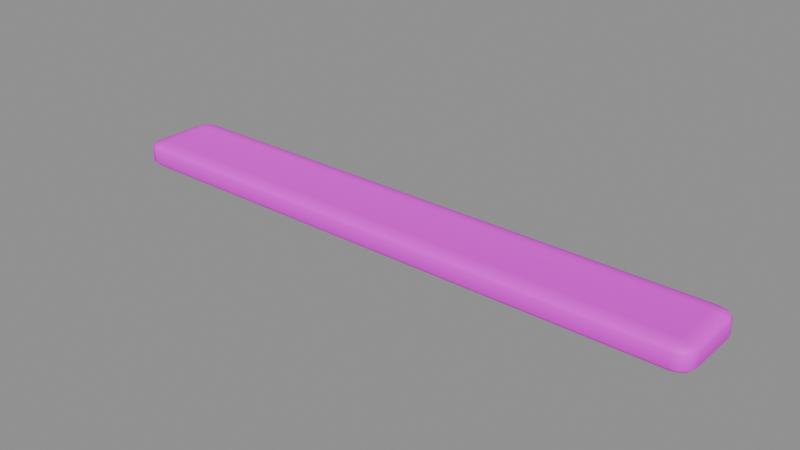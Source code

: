 # Source: dock_board_shade.blend  (saved by Blender 4.5.87; exported with 4.5.12 LTS)
import bpy
from mathutils import Matrix  # noqa: F401  (used for matrix-valued properties, if any)

bpy.ops.wm.read_factory_settings(use_empty=True)
scene = bpy.context.scene
scene.name = 'Scene'

# ---- collections
col_sea_scene_sbr_dock_board_shade = bpy.data.collections.new('SEA-SCENE-SBR-DOCK-BOARD-SHADE'); scene.collection.children.link(col_sea_scene_sbr_dock_board_shade)

# ---- images (referenced by path relative to the original .blend; pixels are not part of the script)
import os
ASSET_DIR = os.environ.get("B2B_ASSET_DIR", "")  # directory of the original .blend (textures are referenced by path, not embedded)
HERE = os.path.dirname(os.path.abspath(__file__))  # packed textures are extracted next to this script under _unpacked/

def load_image(name, relpath, width, height, colorspace="sRGB"):
    """Load a texture the original file referenced (path relative to the .blend, or extracted next to this script)."""
    p = next((c for c in (os.path.join(HERE, relpath), os.path.join(ASSET_DIR, relpath)) if relpath and os.path.exists(c)), "")
    if p:
        img = bpy.data.images.load(p, check_existing=True)
        img.name = name
    else:  # same state as the original file: an image datablock whose file is absent (Cycles renders it pink)
        img = bpy.data.images.new(name, width, height)
        img.source = "FILE"
        img.filepath = "//" + (relpath or name)
    img.colorspace_settings.name = colorspace
    return img
img_sea_cozy_8x8_512_png = load_image('sea_cozy_8x8_512.png', 'sea_cabin_timber_8x8_512.png', 1024, 1024, 'sRGB')

# ---- materials (node trees are filled in below, after node groups)
mat_sea_matte = bpy.data.materials.new('SEA_Matte')

# ---- material node trees
mat_sea_matte.use_nodes = True; mat_sea_matte.node_tree.nodes.clear()
_N = mat_sea_matte.node_tree.nodes; _L = mat_sea_matte.node_tree.links
n0 = _N.new('ShaderNodeUVMap'); n0.name = 'UV Map'; n0.location = (0, 0)
n0.width = 160
n0.uv_map = 'PaletteUV'
n1 = _N.new('ShaderNodeTexImage'); n1.name = 'Image Texture'; n1.location = (0, 0)
n1.image = img_sea_cozy_8x8_512_png
n1.interpolation = 'Closest'
n2 = _N.new('ShaderNodeBsdfPrincipled'); n2.name = 'Principled BSDF'; n2.location = (0, 0)
n2.inputs[2].default_value = 0.62
n2.inputs[10].default_value = 0.005
n2.inputs[13].default_value = 0.25
n3 = _N.new('ShaderNodeOutputMaterial'); n3.name = 'Material Output'; n3.location = (0, 0)
n4 = _N.new('ShaderNodeHueSaturation'); n4.name = 'Hue/Saturation/Value'; n4.location = (0, 0)
n4.width = 160
n5 = _N.new('ShaderNodeSeparateXYZ'); n5.name = 'Separate XYZ'; n5.location = (0, 0)
n6 = _N.new('ShaderNodeMath'); n6.name = 'Math'; n6.location = (0, 0)
n6.operation = 'MULTIPLY'
n6.inputs[1].default_value = 8.0
n7 = _N.new('ShaderNodeMath'); n7.name = 'Math.001'; n7.location = (0, 0)
n7.operation = 'FLOOR'
n8 = _N.new('ShaderNodeMath'); n8.name = 'Math.002'; n8.location = (0, 0)
n8.operation = 'COMPARE'
n8.inputs[1].default_value = 5.0
n8.inputs[2].default_value = 0.01
n9 = _N.new('ShaderNodeMath'); n9.name = 'Math.003'; n9.location = (0, 0)
n9.operation = 'MULTIPLY'
n9.inputs[1].default_value = 8.0
n10 = _N.new('ShaderNodeMath'); n10.name = 'Math.004'; n10.location = (0, 0)
n10.operation = 'FLOOR'
n11 = _N.new('ShaderNodeMath'); n11.name = 'Math.005'; n11.location = (0, 0)
n11.operation = 'COMPARE'
n11.inputs[1].default_value = 5.0
n11.inputs[2].default_value = 0.01
n12 = _N.new('ShaderNodeMath'); n12.name = 'Math.006'; n12.location = (0, 0)
n12.operation = 'MULTIPLY'
n13 = _N.new('ShaderNodeMath'); n13.name = 'Math.007'; n13.location = (0, 0)
n13.operation = 'MULTIPLY_ADD'
n13.inputs[1].default_value = 0.02
n14 = _N.new('ShaderNodeMath'); n14.name = 'Math.008'; n14.location = (0, 0)
n14.operation = 'MULTIPLY_ADD'
n14.inputs[1].default_value = -0.18
n14.inputs[2].default_value = 1.12
n15 = _N.new('ShaderNodeSeparateXYZ'); n15.name = '分离 XYZ'; n15.location = (0, 0)
n16 = _N.new('ShaderNodeMath'); n16.name = '运算'; n16.location = (0, 0)
n16.operation = 'MULTIPLY'
n16.inputs[1].default_value = 8.0
n17 = _N.new('ShaderNodeMath'); n17.name = '运算.001'; n17.location = (0, 0)
n17.operation = 'FLOOR'
n18 = _N.new('ShaderNodeMath'); n18.name = '运算.002'; n18.location = (0, 0)
n18.operation = 'COMPARE'
n18.inputs[1].default_value = 5.0
n18.inputs[2].default_value = 0.01
n19 = _N.new('ShaderNodeMath'); n19.name = '运算.003'; n19.location = (0, 0)
n19.operation = 'MULTIPLY'
n19.inputs[1].default_value = 8.0
n20 = _N.new('ShaderNodeMath'); n20.name = '运算.004'; n20.location = (0, 0)
n20.operation = 'FLOOR'
n21 = _N.new('ShaderNodeMath'); n21.name = '运算.005'; n21.location = (0, 0)
n21.operation = 'COMPARE'
n21.inputs[1].default_value = 2.0
n21.inputs[2].default_value = 0.01
n22 = _N.new('ShaderNodeMath'); n22.name = '运算.006'; n22.location = (0, 0)
n22.operation = 'MULTIPLY'
n23 = _N.new('ShaderNodeHueSaturation'); n23.name = '色相/饱和度/明度'; n23.location = (0, 0)
n23.width = 160
n23.inputs[0].default_value = 0.567
n23.inputs[1].default_value = 0.95
n23.inputs[2].default_value = 0.75
n24 = _N.new('ShaderNodeMixRGB'); n24.name = '混合 (旧版)'; n24.location = (0, 0)
_L.new(n0.outputs[0], n1.inputs[0])
_L.new(n1.outputs[0], n4.inputs[4])
_L.new(n2.outputs[0], n3.inputs[0])
_L.new(n0.outputs[0], n5.inputs[0])
_L.new(n5.outputs[0], n6.inputs[0])
_L.new(n6.outputs[0], n7.inputs[0])
_L.new(n7.outputs[0], n8.inputs[0])
_L.new(n5.outputs[1], n9.inputs[0])
_L.new(n9.outputs[0], n10.inputs[0])
_L.new(n10.outputs[0], n11.inputs[0])
_L.new(n8.outputs[0], n12.inputs[0])
_L.new(n11.outputs[0], n12.inputs[1])
_L.new(n12.outputs[0], n13.inputs[0])
_L.new(n13.outputs[0], n4.inputs[0])
_L.new(n12.outputs[0], n14.inputs[0])
_L.new(n14.outputs[0], n4.inputs[1])
_L.new(n0.outputs[0], n15.inputs[0])
_L.new(n15.outputs[0], n16.inputs[0])
_L.new(n16.outputs[0], n17.inputs[0])
_L.new(n17.outputs[0], n18.inputs[0])
_L.new(n15.outputs[1], n19.inputs[0])
_L.new(n19.outputs[0], n20.inputs[0])
_L.new(n20.outputs[0], n21.inputs[0])
_L.new(n18.outputs[0], n22.inputs[0])
_L.new(n21.outputs[0], n22.inputs[1])
_L.new(n4.outputs[0], n23.inputs[4])
_L.new(n22.outputs[0], n24.inputs[0])
_L.new(n4.outputs[0], n24.inputs[1])
_L.new(n23.outputs[0], n24.inputs[2])
_L.new(n24.outputs[0], n2.inputs[0])
n3.is_active_output = True

# ---- meshes
me_053 = bpy.data.meshes.new('立方体.053')
me_053.from_pydata([(-1.521, -0.1325, 0.0), (-1.521, -0.2175, 0.0271), (-1.606, -0.1325, 0.0271), (-1.521, -0.1749, 0.003621), (-1.564, -0.1325, 0.003621), (-1.562, -0.1731, 0.007138), (-1.564, -0.2061, 0.0271), (-1.521, -0.2061, 0.01357), (-1.562, -0.1951, 0.01414), (-1.595, -0.1325, 0.01357), (-1.595, -0.1749, 0.0271), (-1.584, -0.1731, 0.01414), (-1.521, -0.2175, 0.1004), (-1.521, -0.1325, 0.1275), (-1.606, -0.1325, 0.1004), (-1.521, -0.2061, 0.114), (-1.564, -0.2061, 0.1004), (-1.562, -0.1951, 0.1134), (-1.564, -0.1325, 0.1239), (-1.521, -0.1749, 0.1239), (-1.562, -0.1731, 0.1204), (-1.595, -0.1749, 0.1004), (-1.595, -0.1325, 0.114), (-1.584, -0.1731, 0.1134), (-1.521, 0.1325, 0.0), (-1.606, 0.1325, 0.0271), (-1.521, 0.2175, 0.0271), (-1.564, 0.1325, 0.003621), (-1.521, 0.1749, 0.003621), (-1.562, 0.1731, 0.007138), (-1.595, 0.1749, 0.0271), (-1.595, 0.1325, 0.01357), (-1.584, 0.1731, 0.01414), (-1.521, 0.2061, 0.01357), (-1.564, 0.2061, 0.0271), (-1.562, 0.1951, 0.01414), (-1.521, 0.1325, 0.1275), (-1.521, 0.2175, 0.1004), (-1.606, 0.1325, 0.1004), (-1.521, 0.1749, 0.1239), (-1.564, 0.1325, 0.1239), (-1.562, 0.1731, 0.1204), (-1.564, 0.2061, 0.1004), (-1.521, 0.2061, 0.114), (-1.562, 0.1951, 0.1134), (-1.595, 0.1325, 0.114), (-1.595, 0.1749, 0.1004), (-1.584, 0.1731, 0.1134), (1.521, -0.1325, 0.0), (1.606, -0.1325, 0.0271), (1.521, -0.2175, 0.0271), (1.564, -0.1325, 0.003621), (1.521, -0.1749, 0.003621), (1.562, -0.1731, 0.007138), (1.595, -0.1749, 0.0271), (1.595, -0.1325, 0.01357), (1.584, -0.1731, 0.01414), (1.521, -0.2061, 0.01357), (1.564, -0.2061, 0.0271), (1.562, -0.1951, 0.01414), (1.521, -0.1325, 0.1275), (1.521, -0.2175, 0.1004), (1.606, -0.1325, 0.1004), (1.521, -0.1749, 0.1239), (1.564, -0.1325, 0.1239), (1.562, -0.1731, 0.1204), (1.564, -0.2061, 0.1004), (1.521, -0.2061, 0.114), (1.562, -0.1951, 0.1134), (1.595, -0.1325, 0.114), (1.595, -0.1749, 0.1004), (1.584, -0.1731, 0.1134), (1.521, 0.1325, 0.0), (1.521, 0.2175, 0.0271), (1.606, 0.1325, 0.0271), (1.521, 0.1749, 0.003621), (1.564, 0.1325, 0.003621), (1.562, 0.1731, 0.007138), (1.564, 0.2061, 0.0271), (1.521, 0.2061, 0.01357), (1.562, 0.1951, 0.01414), (1.595, 0.1325, 0.01357), (1.595, 0.1749, 0.0271), (1.584, 0.1731, 0.01414), (1.521, 0.1325, 0.1275), (1.606, 0.1325, 0.1004), (1.521, 0.2175, 0.1004), (1.564, 0.1325, 0.1239), (1.521, 0.1749, 0.1239), (1.562, 0.1731, 0.1204), (1.595, 0.1749, 0.1004), (1.595, 0.1325, 0.114), (1.584, 0.1731, 0.1134), (1.521, 0.2061, 0.114), (1.564, 0.2061, 0.1004), (1.562, 0.1951, 0.1134)], [], [(0, 3, 5, 4), (3, 7, 8, 5), (1, 6, 8, 7), (6, 10, 11, 8), (2, 9, 11, 10), (9, 4, 5, 11), (5, 8, 11), (12, 15, 17, 16), (15, 19, 20, 17), (13, 18, 20, 19), (18, 22, 23, 20), (14, 21, 23, 22), (21, 16, 17, 23), (17, 20, 23), (24, 27, 29, 28), (27, 31, 32, 29), (25, 30, 32, 31), (30, 34, 35, 32), (26, 33, 35, 34), (33, 28, 29, 35), (29, 32, 35), (36, 39, 41, 40), (39, 43, 44, 41), (37, 42, 44, 43), (42, 46, 47, 44), (38, 45, 47, 46), (45, 40, 41, 47), (41, 44, 47), (48, 51, 53, 52), (51, 55, 56, 53), (49, 54, 56, 55), (54, 58, 59, 56), (50, 57, 59, 58), (57, 52, 53, 59), (53, 56, 59), (60, 63, 65, 64), (63, 67, 68, 65), (61, 66, 68, 67), (66, 70, 71, 68), (62, 69, 71, 70), (69, 64, 65, 71), (65, 68, 71), (72, 75, 77, 76), (75, 79, 80, 77), (73, 78, 80, 79), (78, 82, 83, 80), (74, 81, 83, 82), (81, 76, 77, 83), (77, 80, 83), (84, 87, 89, 88), (87, 91, 92, 89), (85, 90, 92, 91), (90, 94, 95, 92), (86, 93, 95, 94), (93, 88, 89, 95), (89, 92, 95), (24, 0, 4, 27), (27, 4, 9, 31), (31, 9, 2, 25), (1, 12, 16, 6), (6, 16, 21, 10), (10, 21, 14, 2), (13, 36, 40, 18), (18, 40, 45, 22), (22, 45, 38, 14), (37, 26, 34, 42), (42, 34, 30, 46), (46, 30, 25, 38), (72, 24, 28, 75), (75, 28, 33, 79), (79, 33, 26, 73), (36, 84, 88, 39), (39, 88, 93, 43), (43, 93, 86, 37), (85, 74, 82, 90), (90, 82, 78, 94), (94, 78, 73, 86), (48, 72, 76, 51), (51, 76, 81, 55), (55, 81, 74, 49), (84, 60, 64, 87), (87, 64, 69, 91), (91, 69, 62, 85), (61, 50, 58, 66), (66, 58, 54, 70), (70, 54, 49, 62), (0, 48, 52, 3), (3, 52, 57, 7), (7, 57, 50, 1), (60, 13, 19, 63), (63, 19, 15, 67), (67, 15, 12, 61), (24, 72, 48, 0), (2, 14, 38, 25), (50, 61, 12, 1), (84, 36, 13, 60), (26, 37, 86, 73), (74, 85, 62, 49)])
me_053.polygons.foreach_set('use_smooth', [True] * 98)
_uv = me_053.uv_layers.new(name='PaletteUV')
_uv.uv.foreach_set('vector', [0.3375, 0.8125, 0.3125, 0.8375, 0.2875, 0.8125, 0.3125, 0.7875, 0.3375, 0.8125, 0.3125, 0.8375, 0.2875, 0.8125, 0.3125, 0.7875, 0.3375, 0.8125, 0.3125, 0.8375, 0.2875, 0.8125, 0.3125, 0.7875, 0.3375, 0.8125, 0.3125, 0.8375, 0.2875, 0.8125, 0.3125, 0.7875, 0.3375, 0.8125, 0.3125, 0.8375, 0.2875, 0.8125, 0.3125, 0.7875, 0.3375, 0.8125, 0.3125, 0.8375, 0.2875, 0.8125, 0.3125, 0.7875, 0.3375, 0.8125, 0.3, 0.8342, 0.3, 0.7908, 0.3375, 0.8125, 0.3125, 0.8375, 0.2875, 0.8125, 0.3125, 0.7875, 0.3375, 0.8125, 0.3125, 0.8375, 0.2875, 0.8125, 0.3125, 0.7875, 0.3375, 0.8125, 0.3125, 0.8375, 0.2875, 0.8125, 0.3125, 0.7875, 0.3375, 0.8125, 0.3125, 0.8375, 0.2875, 0.8125, 0.3125, 0.7875, 0.3375, 0.8125, 0.3125, 0.8375, 0.2875, 0.8125, 0.3125, 0.7875, 0.3375, 0.8125, 0.3125, 0.8375, 0.2875, 0.8125, 0.3125, 0.7875, 0.3375, 0.8125, 0.3, 0.8342, 0.3, 0.7908, 0.3375, 0.8125, 0.3125, 0.8375, 0.2875, 0.8125, 0.3125, 0.7875, 0.3375, 0.8125, 0.3125, 0.8375, 0.2875, 0.8125, 0.3125, 0.7875, 0.3375, 0.8125, 0.3125, 0.8375, 0.2875, 0.8125, 0.3125, 0.7875, 0.3375, 0.8125, 0.3125, 0.8375, 0.2875, 0.8125, 0.3125, 0.7875, 0.3375, 0.8125, 0.3125, 0.8375, 0.2875, 0.8125, 0.3125, 0.7875, 0.3375, 0.8125, 0.3125, 0.8375, 0.2875, 0.8125, 0.3125, 0.7875, 0.3375, 0.8125, 0.3, 0.8342, 0.3, 0.7908, 0.3375, 0.8125, 0.3125, 0.8375, 0.2875, 0.8125, 0.3125, 0.7875, 0.3375, 0.8125, 0.3125, 0.8375, 0.2875, 0.8125, 0.3125, 0.7875, 0.3375, 0.8125, 0.3125, 0.8375, 0.2875, 0.8125, 0.3125, 0.7875, 0.3375, 0.8125, 0.3125, 0.8375, 0.2875, 0.8125, 0.3125, 0.7875, 0.3375, 0.8125, 0.3125, 0.8375, 0.2875, 0.8125, 0.3125, 0.7875, 0.3375, 0.8125, 0.3125, 0.8375, 0.2875, 0.8125, 0.3125, 0.7875, 0.3375, 0.8125, 0.3, 0.8342, 0.3, 0.7908, 0.3375, 0.8125, 0.3125, 0.8375, 0.2875, 0.8125, 0.3125, 0.7875, 0.3375, 0.8125, 0.3125, 0.8375, 0.2875, 0.8125, 0.3125, 0.7875, 0.3375, 0.8125, 0.3125, 0.8375, 0.2875, 0.8125, 0.3125, 0.7875, 0.3375, 0.8125, 0.3125, 0.8375, 0.2875, 0.8125, 0.3125, 0.7875, 0.3375, 0.8125, 0.3125, 0.8375, 0.2875, 0.8125, 0.3125, 0.7875, 0.3375, 0.8125, 0.3125, 0.8375, 0.2875, 0.8125, 0.3125, 0.7875, 0.3375, 0.8125, 0.3, 0.8342, 0.3, 0.7908, 0.3375, 0.8125, 0.3125, 0.8375, 0.2875, 0.8125, 0.3125, 0.7875, 0.3375, 0.8125, 0.3125, 0.8375, 0.2875, 0.8125, 0.3125, 0.7875, 0.3375, 0.8125, 0.3125, 0.8375, 0.2875, 0.8125, 0.3125, 0.7875, 0.3375, 0.8125, 0.3125, 0.8375, 0.2875, 0.8125, 0.3125, 0.7875, 0.3375, 0.8125, 0.3125, 0.8375, 0.2875, 0.8125, 0.3125, 0.7875, 0.3375, 0.8125, 0.3125, 0.8375, 0.2875, 0.8125, 0.3125, 0.7875, 0.3375, 0.8125, 0.3, 0.8342, 0.3, 0.7908, 0.3375, 0.8125, 0.3125, 0.8375, 0.2875, 0.8125, 0.3125, 0.7875, 0.3375, 0.8125, 0.3125, 0.8375, 0.2875, 0.8125, 0.3125, 0.7875, 0.3375, 0.8125, 0.3125, 0.8375, 0.2875, 0.8125, 0.3125, 0.7875, 0.3375, 0.8125, 0.3125, 0.8375, 0.2875, 0.8125, 0.3125, 0.7875, 0.3375, 0.8125, 0.3125, 0.8375, 0.2875, 0.8125, 0.3125, 0.7875, 0.3375, 0.8125, 0.3125, 0.8375, 0.2875, 0.8125, 0.3125, 0.7875, 0.3375, 0.8125, 0.3, 0.8342, 0.3, 0.7908, 0.3375, 0.8125, 0.3125, 0.8375, 0.2875, 0.8125, 0.3125, 0.7875, 0.3375, 0.8125, 0.3125, 0.8375, 0.2875, 0.8125, 0.3125, 0.7875, 0.3375, 0.8125, 0.3125, 0.8375, 0.2875, 0.8125, 0.3125, 0.7875, 0.3375, 0.8125, 0.3125, 0.8375, 0.2875, 0.8125, 0.3125, 0.7875, 0.3375, 0.8125, 0.3125, 0.8375, 0.2875, 0.8125, 0.3125, 0.7875, 0.3375, 0.8125, 0.3125, 0.8375, 0.2875, 0.8125, 0.3125, 0.7875, 0.3375, 0.8125, 0.3, 0.8342, 0.3, 0.7908, 0.3375, 0.8125, 0.3125, 0.8375, 0.2875, 0.8125, 0.3125, 0.7875, 0.3375, 0.8125, 0.3125, 0.8375, 0.2875, 0.8125, 0.3125, 0.7875, 0.3375, 0.8125, 0.3125, 0.8375, 0.2875, 0.8125, 0.3125, 0.7875, 0.3375, 0.8125, 0.3125, 0.8375, 0.2875, 0.8125, 0.3125, 0.7875, 0.3375, 0.8125, 0.3125, 0.8375, 0.2875, 0.8125, 0.3125, 0.7875, 0.3375, 0.8125, 0.3125, 0.8375, 0.2875, 0.8125, 0.3125, 0.7875, 0.3375, 0.8125, 0.3125, 0.8375, 0.2875, 0.8125, 0.3125, 0.7875, 0.3375, 0.8125, 0.3125, 0.8375, 0.2875, 0.8125, 0.3125, 0.7875, 0.3375, 0.8125, 0.3125, 0.8375, 0.2875, 0.8125, 0.3125, 0.7875, 0.3375, 0.8125, 0.3125, 0.8375, 0.2875, 0.8125, 0.3125, 0.7875, 0.3375, 0.8125, 0.3125, 0.8375, 0.2875, 0.8125, 0.3125, 0.7875, 0.3375, 0.8125, 0.3125, 0.8375, 0.2875, 0.8125, 0.3125, 0.7875, 0.3375, 0.8125, 0.3125, 0.8375, 0.2875, 0.8125, 0.3125, 0.7875, 0.3375, 0.8125, 0.3125, 0.8375, 0.2875, 0.8125, 0.3125, 0.7875, 0.3375, 0.8125, 0.3125, 0.8375, 0.2875, 0.8125, 0.3125, 0.7875, 0.3375, 0.8125, 0.3125, 0.8375, 0.2875, 0.8125, 0.3125, 0.7875, 0.3375, 0.8125, 0.3125, 0.8375, 0.2875, 0.8125, 0.3125, 0.7875, 0.3375, 0.8125, 0.3125, 0.8375, 0.2875, 0.8125, 0.3125, 0.7875, 0.3375, 0.8125, 0.3125, 0.8375, 0.2875, 0.8125, 0.3125, 0.7875, 0.3375, 0.8125, 0.3125, 0.8375, 0.2875, 0.8125, 0.3125, 0.7875, 0.3375, 0.8125, 0.3125, 0.8375, 0.2875, 0.8125, 0.3125, 0.7875, 0.3375, 0.8125, 0.3125, 0.8375, 0.2875, 0.8125, 0.3125, 0.7875, 0.3375, 0.8125, 0.3125, 0.8375, 0.2875, 0.8125, 0.3125, 0.7875, 0.3375, 0.8125, 0.3125, 0.8375, 0.2875, 0.8125, 0.3125, 0.7875, 0.3375, 0.8125, 0.3125, 0.8375, 0.2875, 0.8125, 0.3125, 0.7875, 0.3375, 0.8125, 0.3125, 0.8375, 0.2875, 0.8125, 0.3125, 0.7875, 0.3375, 0.8125, 0.3125, 0.8375, 0.2875, 0.8125, 0.3125, 0.7875, 0.3375, 0.8125, 0.3125, 0.8375, 0.2875, 0.8125, 0.3125, 0.7875, 0.3375, 0.8125, 0.3125, 0.8375, 0.2875, 0.8125, 0.3125, 0.7875, 0.3375, 0.8125, 0.3125, 0.8375, 0.2875, 0.8125, 0.3125, 0.7875, 0.3375, 0.8125, 0.3125, 0.8375, 0.2875, 0.8125, 0.3125, 0.7875, 0.3375, 0.8125, 0.3125, 0.8375, 0.2875, 0.8125, 0.3125, 0.7875, 0.3375, 0.8125, 0.3125, 0.8375, 0.2875, 0.8125, 0.3125, 0.7875, 0.3375, 0.8125, 0.3125, 0.8375, 0.2875, 0.8125, 0.3125, 0.7875, 0.3375, 0.8125, 0.3125, 0.8375, 0.2875, 0.8125, 0.3125, 0.7875, 0.3375, 0.8125, 0.3125, 0.8375, 0.2875, 0.8125, 0.3125, 0.7875, 0.3375, 0.8125, 0.3125, 0.8375, 0.2875, 0.8125, 0.3125, 0.7875, 0.3375, 0.8125, 0.3125, 0.8375, 0.2875, 0.8125, 0.3125, 0.7875, 0.3375, 0.8125, 0.3125, 0.8375, 0.2875, 0.8125, 0.3125, 0.7875, 0.3375, 0.8125, 0.3125, 0.8375, 0.2875, 0.8125, 0.3125, 0.7875, 0.3375, 0.8125, 0.3125, 0.8375, 0.2875, 0.8125, 0.3125, 0.7875, 0.3375, 0.8125, 0.3125, 0.8375, 0.2875, 0.8125, 0.3125, 0.7875])
me_053.materials.append(mat_sea_matte)
me_053.update()
me_053.normals_split_custom_set([tuple(v) for v in zip(*[iter([0.07384, 0.04809, -0.9961, 0.06283, -0.2146, -0.9747, -0.16, -0.1589, -0.9742, -0.2025, 0.03837, -0.9785, 0.06283, -0.2146, -0.9747, 0.036, -0.5745, -0.8177, -0.291, -0.565, -0.7721, -0.16, -0.1589, -0.9742, 0.005893, -0.9709, -0.2394, -0.4673, -0.8541, -0.2284, -0.291, -0.565, -0.7721, 0.036, -0.5745, -0.8177, -0.4673, -0.8541, -0.2284, -0.8541, -0.4673, -0.2284, -0.5681, -0.3011, -0.7659, -0.291, -0.565, -0.7721, -0.9683, -0.02024, -0.2489, -0.5738, 0.008602, -0.8189, -0.5681, -0.3011, -0.7659, -0.8541, -0.4673, -0.2284, -0.5738, 0.008602, -0.8189, -0.2025, 0.03837, -0.9785, -0.16, -0.1589, -0.9742, -0.5681, -0.3011, -0.7659, -0.16, -0.1589, -0.9742, -0.291, -0.565, -0.7721, -0.5681, -0.3011, -0.7659, 0.01372, -0.9682, 0.2498, 0.036, -0.5745, 0.8177, -0.2913, -0.5652, 0.7718, -0.4751, -0.8499, 0.2279, 0.036, -0.5745, 0.8177, 0.06283, -0.2146, 0.9747, -0.1672, -0.1531, 0.974, -0.2913, -0.5652, 0.7718, 0.07786, 0.0427, 0.996, -0.2102, 0.03748, 0.977, -0.1672, -0.1531, 0.974, 0.06283, -0.2146, 0.9747, -0.2102, 0.03748, 0.977, -0.5738, 0.008602, 0.8189, -0.565, -0.291, 0.7721, -0.1672, -0.1531, 0.974, -0.9701, -0.02803, 0.2411, -0.8541, -0.4673, 0.2284, -0.565, -0.291, 0.7721, -0.5738, 0.008602, 0.8189, -0.8541, -0.4673, 0.2284, -0.4751, -0.8499, 0.2279, -0.2913, -0.5652, 0.7718, -0.565, -0.291, 0.7721, -0.2913, -0.5652, 0.7718, -0.1672, -0.1531, 0.974, -0.565, -0.291, 0.7721, 0.07786, -0.0427, -0.996, -0.2102, -0.03748, -0.977, -0.1589, 0.16, -0.9742, 0.06406, 0.2047, -0.9767, -0.2102, -0.03748, -0.977, -0.5738, -0.008602, -0.8189, -0.565, 0.291, -0.7721, -0.1589, 0.16, -0.9742, -0.9701, 0.02803, -0.2411, -0.8541, 0.4673, -0.2284, -0.565, 0.291, -0.7721, -0.5738, -0.008602, -0.8189, -0.8541, 0.4673, -0.2284, -0.4673, 0.8541, -0.2284, -0.3011, 0.5681, -0.7659, -0.565, 0.291, -0.7721, 0.01372, 0.9682, -0.2498, 0.036, 0.5745, -0.8177, -0.3011, 0.5681, -0.7659, -0.4673, 0.8541, -0.2284, 0.036, 0.5745, -0.8177, 0.06406, 0.2047, -0.9767, -0.1589, 0.16, -0.9742, -0.3011, 0.5681, -0.7659, -0.1589, 0.16, -0.9742, -0.565, 0.291, -0.7721, -0.3011, 0.5681, -0.7659, 0.07385, -0.04809, 0.9961, 0.06283, 0.2146, 0.9747, -0.16, 0.1589, 0.9742, -0.2025, -0.03837, 0.9785, 0.06283, 0.2146, 0.9747, 0.036, 0.5745, 0.8177, -0.291, 0.565, 0.7721, -0.16, 0.1589, 0.9742, 0.005892, 0.9709, 0.2394, -0.4673, 0.8541, 0.2284, -0.291, 0.565, 0.7721, 0.036, 0.5745, 0.8177, -0.4673, 0.8541, 0.2284, -0.8541, 0.4673, 0.2284, -0.5681, 0.3011, 0.7659, -0.291, 0.565, 0.7721, -0.9683, 0.02024, 0.2489, -0.5738, -0.008602, 0.8189, -0.5681, 0.3011, 0.7659, -0.8541, 0.4673, 0.2284, -0.5738, -0.008602, 0.8189, -0.2025, -0.03837, 0.9785, -0.16, 0.1589, 0.9742, -0.5681, 0.3011, 0.7659, -0.16, 0.1589, 0.9742, -0.291, 0.565, 0.7721, -0.5681, 0.3011, 0.7659, -0.07786, 0.0427, -0.996, 0.2102, 0.03748, -0.977, 0.1589, -0.16, -0.9742, -0.06406, -0.2047, -0.9767, 0.2102, 0.03748, -0.977, 0.5738, 0.008602, -0.8189, 0.565, -0.291, -0.7721, 0.1589, -0.16, -0.9742, 0.9701, -0.02803, -0.2411, 0.8541, -0.4673, -0.2284, 0.565, -0.291, -0.7721, 0.5738, 0.008602, -0.8189, 0.8541, -0.4673, -0.2284, 0.4673, -0.8541, -0.2284, 0.3011, -0.5681, -0.7659, 0.565, -0.291, -0.7721, -0.01372, -0.9682, -0.2498, -0.036, -0.5745, -0.8177, 0.3011, -0.5681, -0.7659, 0.4673, -0.8541, -0.2284, -0.036, -0.5745, -0.8177, -0.06406, -0.2047, -0.9767, 0.1589, -0.16, -0.9742, 0.3011, -0.5681, -0.7659, 0.1589, -0.16, -0.9742, 0.565, -0.291, -0.7721, 0.3011, -0.5681, -0.7659, -0.07385, 0.04809, 0.9961, -0.06283, -0.2146, 0.9747, 0.16, -0.1589, 0.9742, 0.2025, 0.03837, 0.9785, -0.06283, -0.2146, 0.9747, -0.036, -0.5745, 0.8177, 0.291, -0.565, 0.7721, 0.16, -0.1589, 0.9742, -0.005892, -0.9709, 0.2394, 0.4673, -0.8541, 0.2284, 0.291, -0.565, 0.7721, -0.036, -0.5745, 0.8177, 0.4673, -0.8541, 0.2284, 0.8541, -0.4673, 0.2284, 0.5681, -0.3011, 0.7659, 0.291, -0.565, 0.7721, 0.9683, -0.02024, 0.2489, 0.5738, 0.008602, 0.8189, 0.5681, -0.3011, 0.7659, 0.8541, -0.4673, 0.2284, 0.5738, 0.008602, 0.8189, 0.2025, 0.03837, 0.9785, 0.16, -0.1589, 0.9742, 0.5681, -0.3011, 0.7659, 0.16, -0.1589, 0.9742, 0.291, -0.565, 0.7721, 0.5681, -0.3011, 0.7659, -0.07384, -0.04809, -0.9961, -0.06283, 0.2146, -0.9747, 0.16, 0.1589, -0.9742, 0.2025, -0.03837, -0.9785, -0.06283, 0.2146, -0.9747, -0.036, 0.5745, -0.8177, 0.291, 0.565, -0.7721, 0.16, 0.1589, -0.9742, -0.005893, 0.9709, -0.2394, 0.4673, 0.8541, -0.2284, 0.291, 0.565, -0.7721, -0.036, 0.5745, -0.8177, 0.4673, 0.8541, -0.2284, 0.8541, 0.4673, -0.2284, 0.5681, 0.3011, -0.7659, 0.291, 0.565, -0.7721, 0.9683, 0.02024, -0.2489, 0.5738, -0.008602, -0.8189, 0.5681, 0.3011, -0.7659, 0.8541, 0.4673, -0.2284, 0.5738, -0.008602, -0.8189, 0.2025, -0.03837, -0.9785, 0.16, 0.1589, -0.9742, 0.5681, 0.3011, -0.7659, 0.16, 0.1589, -0.9742, 0.291, 0.565, -0.7721, 0.5681, 0.3011, -0.7659, -0.07786, -0.0427, 0.996, 0.2102, -0.03748, 0.977, 0.1589, 0.16, 0.9742, -0.06406, 0.2047, 0.9767, 0.2102, -0.03748, 0.977, 0.5738, -0.008602, 0.8189, 0.565, 0.291, 0.7721, 0.1589, 0.16, 0.9742, 0.9701, 0.02803, 0.2411, 0.8541, 0.4673, 0.2284, 0.565, 0.291, 0.7721, 0.5738, -0.008602, 0.8189, 0.8541, 0.4673, 0.2284, 0.4673, 0.8541, 0.2284, 0.3011, 0.5681, 0.7659, 0.565, 0.291, 0.7721, -0.01372, 0.9682, 0.2498, -0.036, 0.5745, 0.8177, 0.3011, 0.5681, 0.7659, 0.4673, 0.8541, 0.2284, -0.036, 0.5745, 0.8177, -0.06406, 0.2047, 0.9767, 0.1589, 0.16, 0.9742, 0.3011, 0.5681, 0.7659, 0.1589, 0.16, 0.9742, 0.565, 0.291, 0.7721, 0.3011, 0.5681, 0.7659, 0.07786, -0.0427, -0.996, 0.07384, 0.04809, -0.9961, -0.2025, 0.03837, -0.9785, -0.2102, -0.03748, -0.977, -0.2102, -0.03748, -0.977, -0.2025, 0.03837, -0.9785, -0.5738, 0.008602, -0.8189, -0.5738, -0.008602, -0.8189, -0.5738, -0.008602, -0.8189, -0.5738, 0.008602, -0.8189, -0.9683, -0.02024, -0.2489, -0.9701, 0.02803, -0.2411, 0.005893, -0.9709, -0.2394, 0.01372, -0.9682, 0.2498, -0.4751, -0.8499, 0.2279, -0.4673, -0.8541, -0.2284, -0.4673, -0.8541, -0.2284, -0.4751, -0.8499, 0.2279, -0.8541, -0.4673, 0.2284, -0.8541, -0.4673, -0.2284, -0.8541, -0.4673, -0.2284, -0.8541, -0.4673, 0.2284, -0.9701, -0.02803, 0.2411, -0.9683, -0.02024, -0.2489, 0.07786, 0.0427, 0.996, 0.07385, -0.04809, 0.9961, -0.2025, -0.03837, 0.9785, -0.2102, 0.03748, 0.977, -0.2102, 0.03748, 0.977, -0.2025, -0.03837, 0.9785, -0.5738, -0.008602, 0.8189, -0.5738, 0.008602, 0.8189, -0.5738, 0.008602, 0.8189, -0.5738, -0.008602, 0.8189, -0.9683, 0.02024, 0.2489, -0.9701, -0.02803, 0.2411, 0.005892, 0.9709, 0.2394, 0.01372, 0.9682, -0.2498, -0.4673, 0.8541, -0.2284, -0.4673, 0.8541, 0.2284, -0.4673, 0.8541, 0.2284, -0.4673, 0.8541, -0.2284, -0.8541, 0.4673, -0.2284, -0.8541, 0.4673, 0.2284, -0.8541, 0.4673, 0.2284, -0.8541, 0.4673, -0.2284, -0.9701, 0.02803, -0.2411, -0.9683, 0.02024, 0.2489, -0.07384, -0.04809, -0.9961, 0.07786, -0.0427, -0.996, 0.06406, 0.2047, -0.9767, -0.06283, 0.2146, -0.9747, -0.06283, 0.2146, -0.9747, 0.06406, 0.2047, -0.9767, 0.036, 0.5745, -0.8177, -0.036, 0.5745, -0.8177, -0.036, 0.5745, -0.8177, 0.036, 0.5745, -0.8177, 0.01372, 0.9682, -0.2498, -0.005893, 0.9709, -0.2394, 0.07385, -0.04809, 0.9961, -0.07786, -0.0427, 0.996, -0.06406, 0.2047, 0.9767, 0.06283, 0.2146, 0.9747, 0.06283, 0.2146, 0.9747, -0.06406, 0.2047, 0.9767, -0.036, 0.5745, 0.8177, 0.036, 0.5745, 0.8177, 0.036, 0.5745, 0.8177, -0.036, 0.5745, 0.8177, -0.01372, 0.9682, 0.2498, 0.005892, 0.9709, 0.2394, 0.9701, 0.02803, 0.2411, 0.9683, 0.02024, -0.2489, 0.8541, 0.4673, -0.2284, 0.8541, 0.4673, 0.2284, 0.8541, 0.4673, 0.2284, 0.8541, 0.4673, -0.2284, 0.4673, 0.8541, -0.2284, 0.4673, 0.8541, 0.2284, 0.4673, 0.8541, 0.2284, 0.4673, 0.8541, -0.2284, -0.005893, 0.9709, -0.2394, -0.01372, 0.9682, 0.2498, -0.07786, 0.0427, -0.996, -0.07384, -0.04809, -0.9961, 0.2025, -0.03837, -0.9785, 0.2102, 0.03748, -0.977, 0.2102, 0.03748, -0.977, 0.2025, -0.03837, -0.9785, 0.5738, -0.008602, -0.8189, 0.5738, 0.008602, -0.8189, 0.5738, 0.008602, -0.8189, 0.5738, -0.008602, -0.8189, 0.9683, 0.02024, -0.2489, 0.9701, -0.02803, -0.2411, -0.07786, -0.0427, 0.996, -0.07385, 0.04809, 0.9961, 0.2025, 0.03837, 0.9785, 0.2102, -0.03748, 0.977, 0.2102, -0.03748, 0.977, 0.2025, 0.03837, 0.9785, 0.5738, 0.008602, 0.8189, 0.5738, -0.008602, 0.8189, 0.5738, -0.008602, 0.8189, 0.5738, 0.008602, 0.8189, 0.9683, -0.02024, 0.2489, 0.9701, 0.02803, 0.2411, -0.005892, -0.9709, 0.2394, -0.01372, -0.9682, -0.2498, 0.4673, -0.8541, -0.2284, 0.4673, -0.8541, 0.2284, 0.4673, -0.8541, 0.2284, 0.4673, -0.8541, -0.2284, 0.8541, -0.4673, -0.2284, 0.8541, -0.4673, 0.2284, 0.8541, -0.4673, 0.2284, 0.8541, -0.4673, -0.2284, 0.9701, -0.02803, -0.2411, 0.9683, -0.02024, 0.2489, 0.07384, 0.04809, -0.9961, -0.07786, 0.0427, -0.996, -0.06406, -0.2047, -0.9767, 0.06283, -0.2146, -0.9747, 0.06283, -0.2146, -0.9747, -0.06406, -0.2047, -0.9767, -0.036, -0.5745, -0.8177, 0.036, -0.5745, -0.8177, 0.036, -0.5745, -0.8177, -0.036, -0.5745, -0.8177, -0.01372, -0.9682, -0.2498, 0.005893, -0.9709, -0.2394, -0.07385, 0.04809, 0.9961, 0.07786, 0.0427, 0.996, 0.06283, -0.2146, 0.9747, -0.06283, -0.2146, 0.9747, -0.06283, -0.2146, 0.9747, 0.06283, -0.2146, 0.9747, 0.036, -0.5745, 0.8177, -0.036, -0.5745, 0.8177, -0.036, -0.5745, 0.8177, 0.036, -0.5745, 0.8177, 0.01372, -0.9682, 0.2498, -0.005892, -0.9709, 0.2394, 0.07786, -0.0427, -0.996, -0.07384, -0.04809, -0.9961, -0.07786, 0.0427, -0.996, 0.07384, 0.04809, -0.9961, -0.9683, -0.02024, -0.2489, -0.9701, -0.02803, 0.2411, -0.9683, 0.02024, 0.2489, -0.9701, 0.02803, -0.2411, -0.01372, -0.9682, -0.2498, -0.005892, -0.9709, 0.2394, 0.01372, -0.9682, 0.2498, 0.005893, -0.9709, -0.2394, -0.07786, -0.0427, 0.996, 0.07385, -0.04809, 0.9961, 0.07786, 0.0427, 0.996, -0.07385, 0.04809, 0.9961, 0.01372, 0.9682, -0.2498, 0.005892, 0.9709, 0.2394, -0.01372, 0.9682, 0.2498, -0.005893, 0.9709, -0.2394, 0.9683, 0.02024, -0.2489, 0.9701, 0.02803, 0.2411, 0.9683, -0.02024, 0.2489, 0.9701, -0.02803, -0.2411])] * 3)])

# ---- objects
ob_root_dock_board_shade = bpy.data.objects.new('ROOT_dock_board_shade', None)
ob_dock_board_mesh_002 = bpy.data.objects.new('dock_board_mesh.002', me_053)

# ---- transforms, parenting, visibility, modifiers, constraints
ob_root_dock_board_shade.location = (0.0, 0.0, 0.0)
ob_dock_board_mesh_002.parent = ob_root_dock_board_shade
ob_dock_board_mesh_002.location = (0.0, 0.0, 0.0)

# ---- collection membership
col_sea_scene_sbr_dock_board_shade.objects.link(ob_root_dock_board_shade)
col_sea_scene_sbr_dock_board_shade.objects.link(ob_dock_board_mesh_002)

# ---- scene / render settings (as saved in the file)
scene.frame_start = 1; scene.frame_end = 250; scene.frame_set(1)
scene.render.engine = 'BLENDER_EEVEE_NEXT'
bpy.context.view_layer.update()

# ---- added for rendering (the .blend has no active camera and no usable light): camera, sun + grey world if the file has none
cam_auto = bpy.data.cameras.new('AutoCamera')
cam_auto.lens = 50.0
cam_auto.sensor_width = 36.0
cam_auto.clip_end = 1000.0
ob_auto_camera = bpy.data.objects.new('AutoCamera', cam_auto)
scene.collection.objects.link(ob_auto_camera)
ob_auto_camera.location = (3.0017, -3.60204, 2.46513)
ob_auto_camera.rotation_euler = (1.09748, -7.21219e-08, 0.694738)
scene.camera = ob_auto_camera
light_auto_sun = bpy.data.lights.new('AutoSun', 'SUN')
light_auto_sun.energy = 3.0
light_auto_sun.angle = 0.0523599
ob_auto_sun = bpy.data.objects.new('AutoSun', light_auto_sun)
scene.collection.objects.link(ob_auto_sun)
ob_auto_sun.rotation_euler = (0.872665, 0.174533, 0.523599)
if scene.world is None:
    world_auto = bpy.data.worlds.new('AutoWorld')
    world_auto.color = (0.3, 0.3, 0.3)
    scene.world = world_auto
bpy.context.view_layer.update()

